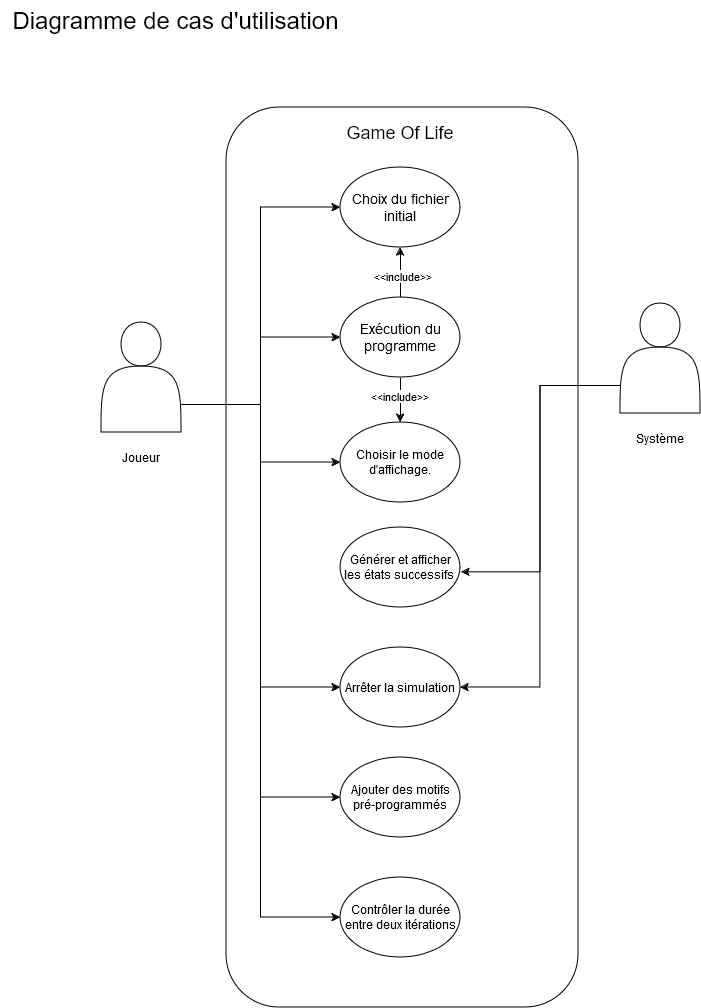

The diagram above was exported from draw.io. Its source (the exported page's mxGraphModel, read from the mxfile embedded in the PNG):
<mxGraphModel dx="2435" dy="2291" grid="0" gridSize="10" guides="1" tooltips="1" connect="1" arrows="1" fold="1" page="1" pageScale="1" pageWidth="827" pageHeight="1169" math="0" shadow="0">
  <root>
    <mxCell id="0" />
    <mxCell id="1" parent="0" />
    <mxCell id="KaP1tJn68dr4TwnhMSQ9-2" value="" style="rounded=1;whiteSpace=wrap;html=1;movable=1;resizable=1;rotatable=1;deletable=1;editable=1;locked=0;connectable=1;" parent="1" vertex="1">
      <mxGeometry x="239" y="62" width="352" height="900" as="geometry" />
    </mxCell>
    <mxCell id="KaP1tJn68dr4TwnhMSQ9-6" style="edgeStyle=orthogonalEdgeStyle;rounded=0;orthogonalLoop=1;jettySize=auto;html=1;exitX=1;exitY=0.75;exitDx=0;exitDy=0;" parent="1" source="KaP1tJn68dr4TwnhMSQ9-1" target="KaP1tJn68dr4TwnhMSQ9-4" edge="1">
      <mxGeometry relative="1" as="geometry" />
    </mxCell>
    <mxCell id="KaP1tJn68dr4TwnhMSQ9-25" style="edgeStyle=orthogonalEdgeStyle;rounded=0;orthogonalLoop=1;jettySize=auto;html=1;exitX=1;exitY=0.75;exitDx=0;exitDy=0;entryX=0;entryY=0.5;entryDx=0;entryDy=0;" parent="1" source="KaP1tJn68dr4TwnhMSQ9-1" target="KaP1tJn68dr4TwnhMSQ9-23" edge="1">
      <mxGeometry relative="1" as="geometry" />
    </mxCell>
    <mxCell id="KaP1tJn68dr4TwnhMSQ9-28" style="edgeStyle=orthogonalEdgeStyle;rounded=0;orthogonalLoop=1;jettySize=auto;html=1;exitX=1;exitY=0.75;exitDx=0;exitDy=0;entryX=0;entryY=0.5;entryDx=0;entryDy=0;" parent="1" source="KaP1tJn68dr4TwnhMSQ9-1" target="KaP1tJn68dr4TwnhMSQ9-26" edge="1">
      <mxGeometry relative="1" as="geometry" />
    </mxCell>
    <mxCell id="KaP1tJn68dr4TwnhMSQ9-30" style="edgeStyle=orthogonalEdgeStyle;rounded=0;orthogonalLoop=1;jettySize=auto;html=1;exitX=1;exitY=0.75;exitDx=0;exitDy=0;entryX=0;entryY=0.5;entryDx=0;entryDy=0;" parent="1" source="KaP1tJn68dr4TwnhMSQ9-1" target="KaP1tJn68dr4TwnhMSQ9-29" edge="1">
      <mxGeometry relative="1" as="geometry" />
    </mxCell>
    <mxCell id="dZdso-0Yf8D_gFd7RFd4-1" style="edgeStyle=orthogonalEdgeStyle;rounded=0;orthogonalLoop=1;jettySize=auto;html=1;exitX=1;exitY=0.75;exitDx=0;exitDy=0;entryX=0;entryY=0.5;entryDx=0;entryDy=0;" parent="1" source="KaP1tJn68dr4TwnhMSQ9-1" target="KaP1tJn68dr4TwnhMSQ9-19" edge="1">
      <mxGeometry relative="1" as="geometry" />
    </mxCell>
    <mxCell id="dZdso-0Yf8D_gFd7RFd4-2" style="edgeStyle=orthogonalEdgeStyle;rounded=0;orthogonalLoop=1;jettySize=auto;html=1;exitX=1;exitY=0.75;exitDx=0;exitDy=0;entryX=0;entryY=0.5;entryDx=0;entryDy=0;" parent="1" source="KaP1tJn68dr4TwnhMSQ9-1" target="KaP1tJn68dr4TwnhMSQ9-9" edge="1">
      <mxGeometry relative="1" as="geometry" />
    </mxCell>
    <mxCell id="KaP1tJn68dr4TwnhMSQ9-1" value="" style="shape=actor;whiteSpace=wrap;html=1;" parent="1" vertex="1">
      <mxGeometry x="114" y="277" width="80" height="110" as="geometry" />
    </mxCell>
    <mxCell id="KaP1tJn68dr4TwnhMSQ9-3" value="&lt;font style=&quot;font-size: 18px;&quot;&gt;Game Of Life&lt;/font&gt;" style="text;html=1;align=center;verticalAlign=middle;whiteSpace=wrap;rounded=0;" parent="1" vertex="1">
      <mxGeometry x="353" y="72" width="120" height="30" as="geometry" />
    </mxCell>
    <mxCell id="KaP1tJn68dr4TwnhMSQ9-11" style="edgeStyle=orthogonalEdgeStyle;rounded=0;orthogonalLoop=1;jettySize=auto;html=1;entryX=0.5;entryY=1;entryDx=0;entryDy=0;" parent="1" source="KaP1tJn68dr4TwnhMSQ9-4" target="KaP1tJn68dr4TwnhMSQ9-9" edge="1">
      <mxGeometry relative="1" as="geometry">
        <mxPoint x="383" y="322" as="targetPoint" />
      </mxGeometry>
    </mxCell>
    <mxCell id="KaP1tJn68dr4TwnhMSQ9-12" value="&amp;lt;&amp;lt;include&amp;gt;&amp;gt;" style="edgeLabel;html=1;align=center;verticalAlign=middle;resizable=0;points=[];" parent="KaP1tJn68dr4TwnhMSQ9-11" vertex="1" connectable="0">
      <mxGeometry x="-0.122" y="-1" relative="1" as="geometry">
        <mxPoint as="offset" />
      </mxGeometry>
    </mxCell>
    <mxCell id="UspGvc4Z7FPL2nwyn9xl-4" style="edgeStyle=orthogonalEdgeStyle;rounded=0;orthogonalLoop=1;jettySize=auto;html=1;entryX=0.5;entryY=0;entryDx=0;entryDy=0;" parent="1" source="KaP1tJn68dr4TwnhMSQ9-4" target="KaP1tJn68dr4TwnhMSQ9-19" edge="1">
      <mxGeometry relative="1" as="geometry" />
    </mxCell>
    <mxCell id="UspGvc4Z7FPL2nwyn9xl-5" value="&amp;lt;&amp;lt;include&amp;gt;&amp;gt;" style="edgeLabel;html=1;align=center;verticalAlign=middle;resizable=0;points=[];" parent="UspGvc4Z7FPL2nwyn9xl-4" connectable="0" vertex="1">
      <mxGeometry x="-0.2148" y="-2" relative="1" as="geometry">
        <mxPoint as="offset" />
      </mxGeometry>
    </mxCell>
    <mxCell id="KaP1tJn68dr4TwnhMSQ9-4" value="&lt;font style=&quot;font-size: 14px;&quot;&gt;Exécution du programme&lt;/font&gt;" style="ellipse;whiteSpace=wrap;html=1;" parent="1" vertex="1">
      <mxGeometry x="353" y="252" width="120" height="80" as="geometry" />
    </mxCell>
    <mxCell id="KaP1tJn68dr4TwnhMSQ9-5" value="Joueur" style="text;html=1;align=center;verticalAlign=middle;whiteSpace=wrap;rounded=0;" parent="1" vertex="1">
      <mxGeometry x="124" y="397" width="60" height="30" as="geometry" />
    </mxCell>
    <mxCell id="KaP1tJn68dr4TwnhMSQ9-9" value="&lt;span style=&quot;font-size: 14px;&quot;&gt;Choix du fichier initial&lt;/span&gt;" style="ellipse;whiteSpace=wrap;html=1;" parent="1" vertex="1">
      <mxGeometry x="353" y="122" width="120" height="80" as="geometry" />
    </mxCell>
    <mxCell id="KaP1tJn68dr4TwnhMSQ9-18" style="edgeStyle=orthogonalEdgeStyle;rounded=0;orthogonalLoop=1;jettySize=auto;html=1;exitX=0;exitY=0.75;exitDx=0;exitDy=0;entryX=1.007;entryY=0.56;entryDx=0;entryDy=0;entryPerimeter=0;" parent="1" source="KaP1tJn68dr4TwnhMSQ9-15" target="KaP1tJn68dr4TwnhMSQ9-17" edge="1">
      <mxGeometry relative="1" as="geometry">
        <mxPoint x="473" y="412" as="targetPoint" />
      </mxGeometry>
    </mxCell>
    <mxCell id="KaP1tJn68dr4TwnhMSQ9-24" style="edgeStyle=orthogonalEdgeStyle;rounded=0;orthogonalLoop=1;jettySize=auto;html=1;exitX=0;exitY=0.75;exitDx=0;exitDy=0;entryX=1;entryY=0.5;entryDx=0;entryDy=0;" parent="1" source="KaP1tJn68dr4TwnhMSQ9-15" target="KaP1tJn68dr4TwnhMSQ9-23" edge="1">
      <mxGeometry relative="1" as="geometry" />
    </mxCell>
    <mxCell id="KaP1tJn68dr4TwnhMSQ9-15" value="" style="shape=actor;whiteSpace=wrap;html=1;" parent="1" vertex="1">
      <mxGeometry x="633" y="258" width="80" height="110" as="geometry" />
    </mxCell>
    <mxCell id="KaP1tJn68dr4TwnhMSQ9-16" value="Système" style="text;html=1;align=center;verticalAlign=middle;whiteSpace=wrap;rounded=0;" parent="1" vertex="1">
      <mxGeometry x="643" y="378" width="60" height="30" as="geometry" />
    </mxCell>
    <mxCell id="KaP1tJn68dr4TwnhMSQ9-17" value="&lt;font style=&quot;font-size: 12px;&quot;&gt;Générer et afficher les états successifs&amp;nbsp;&lt;/font&gt;" style="ellipse;whiteSpace=wrap;html=1;" parent="1" vertex="1">
      <mxGeometry x="353" y="482" width="120" height="80" as="geometry" />
    </mxCell>
    <mxCell id="KaP1tJn68dr4TwnhMSQ9-19" value="&lt;font style=&quot;font-size: 12px;&quot;&gt;Choisir le mode d'affichage.&lt;/font&gt;" style="ellipse;whiteSpace=wrap;html=1;" parent="1" vertex="1">
      <mxGeometry x="353" y="377" width="120" height="80" as="geometry" />
    </mxCell>
    <mxCell id="KaP1tJn68dr4TwnhMSQ9-23" value="&lt;font style=&quot;font-size: 12px;&quot;&gt;Arrêter la simulation&lt;/font&gt;" style="ellipse;whiteSpace=wrap;html=1;" parent="1" vertex="1">
      <mxGeometry x="353" y="602" width="120" height="80" as="geometry" />
    </mxCell>
    <mxCell id="KaP1tJn68dr4TwnhMSQ9-26" value="&lt;font style=&quot;font-size: 12px;&quot;&gt;Ajouter des motifs pré-programmés&lt;/font&gt;" style="ellipse;whiteSpace=wrap;html=1;" parent="1" vertex="1">
      <mxGeometry x="353" y="712" width="120" height="80" as="geometry" />
    </mxCell>
    <mxCell id="KaP1tJn68dr4TwnhMSQ9-29" value="&lt;font style=&quot;font-size: 12px;&quot;&gt;Contrôler la durée entre deux itérations&lt;/font&gt;" style="ellipse;whiteSpace=wrap;html=1;" parent="1" vertex="1">
      <mxGeometry x="353" y="832" width="120" height="80" as="geometry" />
    </mxCell>
    <mxCell id="uyu-ag3_YAMsRbM_Kedi-1" value="&lt;div&gt;&lt;font style=&quot;font-size: 24px;&quot;&gt;Diagramme de cas d'utilisation&lt;/font&gt;&lt;/div&gt;" style="text;html=1;align=center;verticalAlign=middle;resizable=0;points=[];autosize=1;strokeColor=none;fillColor=none;" parent="1" vertex="1">
      <mxGeometry x="13" y="-45" width="350" height="40" as="geometry" />
    </mxCell>
  </root>
</mxGraphModel>